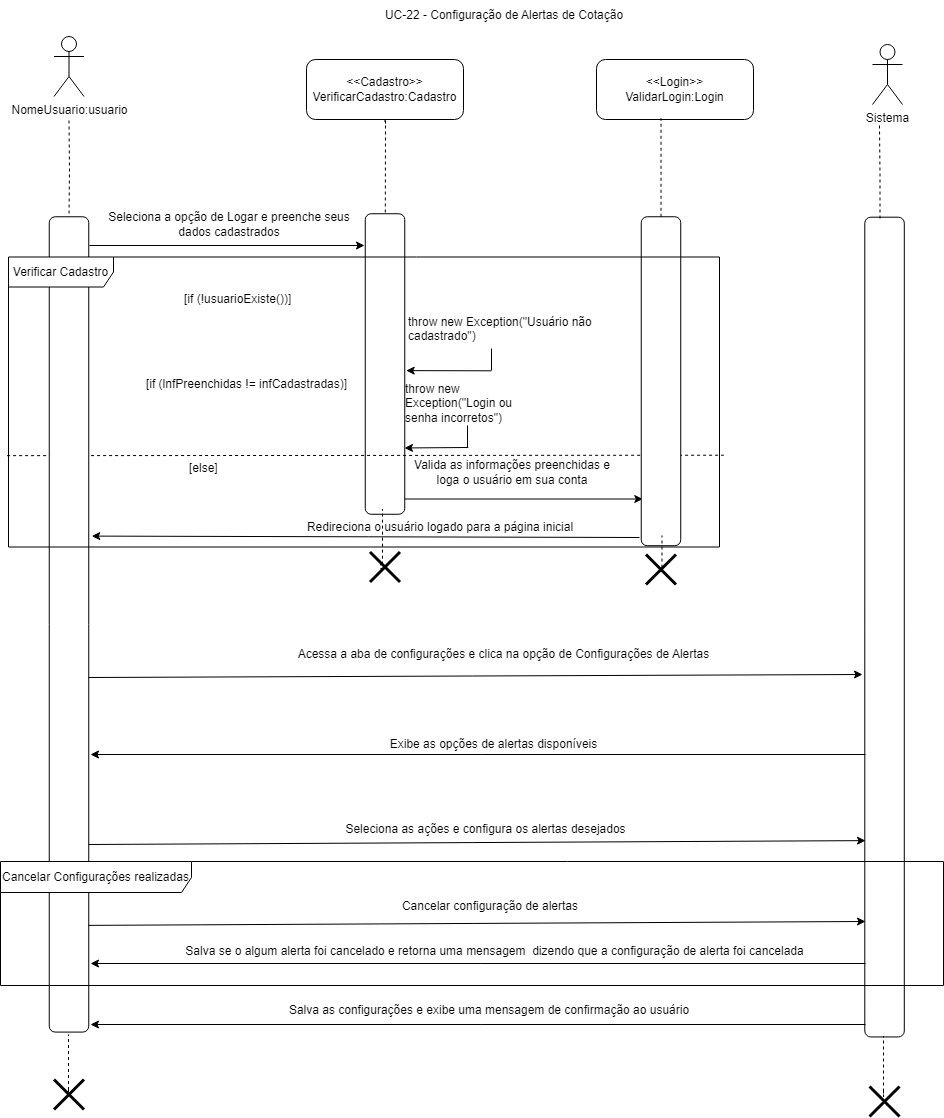

The diagram above was exported from draw.io. Its source (the exported page's mxGraphModel, read from the mxfile embedded in the PNG):
<mxGraphModel dx="1434" dy="772" grid="0" gridSize="10" guides="1" tooltips="1" connect="1" arrows="1" fold="1" page="1" pageScale="1" pageWidth="827" pageHeight="1169" math="0" shadow="0">
  <root>
    <mxCell id="0" />
    <mxCell id="1" parent="0" />
    <mxCell id="jv77xN4ID3hw7Q_i05pd-2" style="edgeStyle=orthogonalEdgeStyle;rounded=0;orthogonalLoop=1;jettySize=auto;html=1;endArrow=none;endFill=0;dashed=1;" edge="1" parent="1" target="jv77xN4ID3hw7Q_i05pd-27">
      <mxGeometry relative="1" as="geometry">
        <mxPoint x="419.5" y="549" as="sourcePoint" />
      </mxGeometry>
    </mxCell>
    <mxCell id="jv77xN4ID3hw7Q_i05pd-3" value="NomeUsuario:usuario" style="shape=umlActor;verticalLabelPosition=bottom;verticalAlign=top;html=1;outlineConnect=0;" vertex="1" parent="1">
      <mxGeometry x="404.5" y="465" width="30" height="60" as="geometry" />
    </mxCell>
    <mxCell id="jv77xN4ID3hw7Q_i05pd-4" style="edgeStyle=orthogonalEdgeStyle;rounded=0;orthogonalLoop=1;jettySize=auto;html=1;endArrow=none;endFill=0;dashed=1;" edge="1" parent="1" target="jv77xN4ID3hw7Q_i05pd-6">
      <mxGeometry relative="1" as="geometry">
        <mxPoint x="736" y="552" as="sourcePoint" />
        <Array as="points">
          <mxPoint x="734" y="550" />
          <mxPoint x="734" y="549" />
          <mxPoint x="736" y="549" />
        </Array>
      </mxGeometry>
    </mxCell>
    <mxCell id="jv77xN4ID3hw7Q_i05pd-5" style="edgeStyle=orthogonalEdgeStyle;rounded=0;orthogonalLoop=1;jettySize=auto;html=1;" edge="1" parent="1">
      <mxGeometry relative="1" as="geometry">
        <mxPoint x="993.2986206896551" y="927.5" as="targetPoint" />
        <mxPoint x="740.9998554797271" y="842" as="sourcePoint" />
        <Array as="points">
          <mxPoint x="740.54" y="927.75" />
        </Array>
      </mxGeometry>
    </mxCell>
    <mxCell id="jv77xN4ID3hw7Q_i05pd-6" value="" style="rounded=1;whiteSpace=wrap;html=1;rotation=90;" vertex="1" parent="1">
      <mxGeometry x="585.25" y="772.75" width="300.5" height="39.5" as="geometry" />
    </mxCell>
    <mxCell id="jv77xN4ID3hw7Q_i05pd-7" value="Seleciona a opção de Logar e preenche seus dados cadastrados" style="text;html=1;align=center;verticalAlign=middle;whiteSpace=wrap;rounded=0;" vertex="1" parent="1">
      <mxGeometry x="447" y="638" width="266" height="30" as="geometry" />
    </mxCell>
    <mxCell id="jv77xN4ID3hw7Q_i05pd-8" value="&lt;div&gt;&amp;lt;&amp;lt;Cadastro&amp;gt;&amp;gt;&lt;/div&gt;VerificarCadastro:Cadastro" style="rounded=1;whiteSpace=wrap;html=1;" vertex="1" parent="1">
      <mxGeometry x="657" y="488" width="157" height="60" as="geometry" />
    </mxCell>
    <mxCell id="jv77xN4ID3hw7Q_i05pd-9" value="Valida as informações preenchidas e loga o usuário em sua conta" style="text;html=1;align=center;verticalAlign=middle;whiteSpace=wrap;rounded=0;" vertex="1" parent="1">
      <mxGeometry x="762" y="886" width="202" height="30" as="geometry" />
    </mxCell>
    <mxCell id="jv77xN4ID3hw7Q_i05pd-10" value="" style="endArrow=none;dashed=1;html=1;rounded=0;entryX=0.995;entryY=0.532;entryDx=0;entryDy=0;entryPerimeter=0;exitX=-0.002;exitY=0.685;exitDx=0;exitDy=0;exitPerimeter=0;" edge="1" parent="1" source="jv77xN4ID3hw7Q_i05pd-31">
      <mxGeometry width="50" height="50" relative="1" as="geometry">
        <mxPoint x="538.9300000000001" y="883.724" as="sourcePoint" />
        <mxPoint x="1074.325" y="883.724" as="targetPoint" />
      </mxGeometry>
    </mxCell>
    <mxCell id="jv77xN4ID3hw7Q_i05pd-11" value="" style="edgeStyle=orthogonalEdgeStyle;rounded=0;orthogonalLoop=1;jettySize=auto;html=1;endArrow=none;endFill=0;" edge="1" parent="1">
      <mxGeometry relative="1" as="geometry">
        <mxPoint x="818" y="854" as="sourcePoint" />
        <mxPoint x="818" y="876" as="targetPoint" />
      </mxGeometry>
    </mxCell>
    <mxCell id="jv77xN4ID3hw7Q_i05pd-12" value="throw new Exception(&quot;Login ou senha incorretos&quot;)" style="text;whiteSpace=wrap;html=1;" vertex="1" parent="1">
      <mxGeometry x="754" y="804" width="134" height="36" as="geometry" />
    </mxCell>
    <mxCell id="jv77xN4ID3hw7Q_i05pd-13" value="" style="endArrow=classic;html=1;rounded=0;" edge="1" parent="1">
      <mxGeometry width="50" height="50" relative="1" as="geometry">
        <mxPoint x="440" y="674" as="sourcePoint" />
        <mxPoint x="715" y="674" as="targetPoint" />
      </mxGeometry>
    </mxCell>
    <mxCell id="jv77xN4ID3hw7Q_i05pd-14" value="" style="endArrow=classic;html=1;rounded=0;entryX=0.944;entryY=0.001;entryDx=0;entryDy=0;entryPerimeter=0;" edge="1" parent="1">
      <mxGeometry width="50" height="50" relative="1" as="geometry">
        <mxPoint x="818.79" y="876" as="sourcePoint" />
        <mxPoint x="755.0004999999999" y="876.45" as="targetPoint" />
      </mxGeometry>
    </mxCell>
    <mxCell id="jv77xN4ID3hw7Q_i05pd-15" value="" style="shape=umlDestroy;whiteSpace=wrap;html=1;strokeWidth=3;targetShapes=umlLifeline;" vertex="1" parent="1">
      <mxGeometry x="720.5" y="980.44" width="30" height="30" as="geometry" />
    </mxCell>
    <mxCell id="jv77xN4ID3hw7Q_i05pd-16" value="Redireciona o usuário logado para a página inicial" style="text;html=1;align=center;verticalAlign=middle;whiteSpace=wrap;rounded=0;" vertex="1" parent="1">
      <mxGeometry x="613" y="940.5" width="356" height="30" as="geometry" />
    </mxCell>
    <mxCell id="jv77xN4ID3hw7Q_i05pd-17" value="" style="shape=umlDestroy;whiteSpace=wrap;html=1;strokeWidth=3;targetShapes=umlLifeline;" vertex="1" parent="1">
      <mxGeometry x="404.5" y="1508" width="30" height="30" as="geometry" />
    </mxCell>
    <mxCell id="jv77xN4ID3hw7Q_i05pd-18" value="" style="shape=umlDestroy;whiteSpace=wrap;html=1;strokeWidth=3;targetShapes=umlLifeline;" vertex="1" parent="1">
      <mxGeometry x="996.49" y="983" width="30" height="30" as="geometry" />
    </mxCell>
    <mxCell id="jv77xN4ID3hw7Q_i05pd-19" value="UC-22 - Configuração de Alertas de Cotação" style="text;html=1;align=center;verticalAlign=middle;whiteSpace=wrap;rounded=0;" vertex="1" parent="1">
      <mxGeometry x="702.5" y="429" width="304" height="30" as="geometry" />
    </mxCell>
    <mxCell id="jv77xN4ID3hw7Q_i05pd-20" value="[if (lnfPreenchidas != infCadastradas)]" style="text;html=1;align=center;verticalAlign=middle;resizable=0;points=[];autosize=1;strokeColor=none;fillColor=none;" vertex="1" parent="1">
      <mxGeometry x="487" y="800" width="219" height="26" as="geometry" />
    </mxCell>
    <mxCell id="jv77xN4ID3hw7Q_i05pd-21" value="[if (!usuarioExiste())]" style="text;whiteSpace=wrap;html=1;" vertex="1" parent="1">
      <mxGeometry x="533" y="714" width="229" height="36" as="geometry" />
    </mxCell>
    <mxCell id="jv77xN4ID3hw7Q_i05pd-22" value="throw new Exception(&quot;Usuário não cadastrado&quot;)" style="text;whiteSpace=wrap;html=1;" vertex="1" parent="1">
      <mxGeometry x="757" y="736.5" width="212" height="36" as="geometry" />
    </mxCell>
    <mxCell id="jv77xN4ID3hw7Q_i05pd-23" value="" style="edgeStyle=orthogonalEdgeStyle;rounded=0;orthogonalLoop=1;jettySize=auto;html=1;endArrow=none;endFill=0;" edge="1" parent="1">
      <mxGeometry relative="1" as="geometry">
        <mxPoint x="842" y="777" as="sourcePoint" />
        <mxPoint x="842" y="799" as="targetPoint" />
      </mxGeometry>
    </mxCell>
    <mxCell id="jv77xN4ID3hw7Q_i05pd-24" value="" style="endArrow=classic;html=1;rounded=0;entryX=0.522;entryY=-0.037;entryDx=0;entryDy=0;entryPerimeter=0;" edge="1" parent="1" target="jv77xN4ID3hw7Q_i05pd-6">
      <mxGeometry width="50" height="50" relative="1" as="geometry">
        <mxPoint x="841.79" y="799.31" as="sourcePoint" />
        <mxPoint x="778.0004999999999" y="799.76" as="targetPoint" />
      </mxGeometry>
    </mxCell>
    <mxCell id="jv77xN4ID3hw7Q_i05pd-25" value="[else]" style="text;whiteSpace=wrap;html=1;" vertex="1" parent="1">
      <mxGeometry x="538" y="883" width="229" height="36" as="geometry" />
    </mxCell>
    <mxCell id="jv77xN4ID3hw7Q_i05pd-26" value="" style="rounded=1;whiteSpace=wrap;html=1;rotation=90;" vertex="1" parent="1">
      <mxGeometry x="847.02" y="789.98" width="328.95" height="39.5" as="geometry" />
    </mxCell>
    <mxCell id="jv77xN4ID3hw7Q_i05pd-27" value="" style="rounded=1;whiteSpace=wrap;html=1;rotation=90;" vertex="1" parent="1">
      <mxGeometry x="11.84" y="1033.18" width="815.32" height="39.5" as="geometry" />
    </mxCell>
    <mxCell id="jv77xN4ID3hw7Q_i05pd-28" value="" style="endArrow=classic;html=1;rounded=0;entryX=0.952;entryY=-0.076;entryDx=0;entryDy=0;entryPerimeter=0;" edge="1" parent="1">
      <mxGeometry width="50" height="50" relative="1" as="geometry">
        <mxPoint x="990" y="966" as="sourcePoint" />
        <mxPoint x="442.25199999999995" y="964.6019999999999" as="targetPoint" />
      </mxGeometry>
    </mxCell>
    <mxCell id="jv77xN4ID3hw7Q_i05pd-29" value="&lt;div&gt;&amp;lt;&amp;lt;Login&amp;gt;&amp;gt;&lt;/div&gt;ValidarLogin:Login" style="rounded=1;whiteSpace=wrap;html=1;" vertex="1" parent="1">
      <mxGeometry x="947" y="488" width="157" height="60" as="geometry" />
    </mxCell>
    <mxCell id="jv77xN4ID3hw7Q_i05pd-30" style="edgeStyle=orthogonalEdgeStyle;rounded=0;orthogonalLoop=1;jettySize=auto;html=1;entryX=0.411;entryY=0.978;entryDx=0;entryDy=0;entryPerimeter=0;endArrow=none;endFill=0;dashed=1;" edge="1" parent="1" source="jv77xN4ID3hw7Q_i05pd-26" target="jv77xN4ID3hw7Q_i05pd-29">
      <mxGeometry relative="1" as="geometry" />
    </mxCell>
    <mxCell id="jv77xN4ID3hw7Q_i05pd-31" value="Verificar Cadastro" style="shape=umlFrame;whiteSpace=wrap;html=1;pointerEvents=0;width=105;height=30;" vertex="1" parent="1">
      <mxGeometry x="359" y="685.5" width="711" height="290" as="geometry" />
    </mxCell>
    <mxCell id="jv77xN4ID3hw7Q_i05pd-32" style="edgeStyle=orthogonalEdgeStyle;rounded=0;orthogonalLoop=1;jettySize=auto;html=1;entryX=0.411;entryY=0.978;entryDx=0;entryDy=0;entryPerimeter=0;endArrow=none;endFill=0;dashed=1;" edge="1" parent="1">
      <mxGeometry relative="1" as="geometry">
        <mxPoint x="1010.49" y="1000" as="sourcePoint" />
        <mxPoint x="1012.49" y="964" as="targetPoint" />
        <Array as="points">
          <mxPoint x="1012.49" y="1000" />
        </Array>
      </mxGeometry>
    </mxCell>
    <mxCell id="jv77xN4ID3hw7Q_i05pd-33" style="edgeStyle=orthogonalEdgeStyle;rounded=0;orthogonalLoop=1;jettySize=auto;html=1;entryX=0.411;entryY=0.978;entryDx=0;entryDy=0;entryPerimeter=0;endArrow=none;endFill=0;dashed=1;exitX=0.402;exitY=0.398;exitDx=0;exitDy=0;exitPerimeter=0;" edge="1" parent="1" source="jv77xN4ID3hw7Q_i05pd-15">
      <mxGeometry relative="1" as="geometry">
        <mxPoint x="731" y="973.5" as="sourcePoint" />
        <mxPoint x="733" y="937.5" as="targetPoint" />
        <Array as="points">
          <mxPoint x="731" y="992" />
          <mxPoint x="731" y="997" />
          <mxPoint x="733" y="997" />
        </Array>
      </mxGeometry>
    </mxCell>
    <mxCell id="jv77xN4ID3hw7Q_i05pd-34" style="edgeStyle=orthogonalEdgeStyle;rounded=0;orthogonalLoop=1;jettySize=auto;html=1;entryX=0.411;entryY=0.978;entryDx=0;entryDy=0;entryPerimeter=0;endArrow=none;endFill=0;dashed=1;exitX=0.402;exitY=0.398;exitDx=0;exitDy=0;exitPerimeter=0;" edge="1" parent="1">
      <mxGeometry relative="1" as="geometry">
        <mxPoint x="419.03999999999996" y="1517.5" as="sourcePoint" />
        <mxPoint x="419.03999999999996" y="1463" as="targetPoint" />
        <Array as="points">
          <mxPoint x="419.6" y="1524" />
          <mxPoint x="419.6" y="1524" />
        </Array>
      </mxGeometry>
    </mxCell>
    <mxCell id="jv77xN4ID3hw7Q_i05pd-36" value="" style="rounded=1;whiteSpace=wrap;html=1;rotation=90;" vertex="1" parent="1">
      <mxGeometry x="825.18" y="1035.82" width="819.76" height="39.5" as="geometry" />
    </mxCell>
    <mxCell id="jv77xN4ID3hw7Q_i05pd-37" value="Sistema" style="shape=umlActor;verticalLabelPosition=bottom;verticalAlign=top;html=1;outlineConnect=0;" vertex="1" parent="1">
      <mxGeometry x="1223" y="473" width="30" height="60" as="geometry" />
    </mxCell>
    <mxCell id="jv77xN4ID3hw7Q_i05pd-38" style="edgeStyle=orthogonalEdgeStyle;rounded=0;orthogonalLoop=1;jettySize=auto;html=1;endArrow=none;endFill=0;dashed=1;" edge="1" parent="1">
      <mxGeometry relative="1" as="geometry">
        <mxPoint x="1230" y="554" as="sourcePoint" />
        <mxPoint x="1230.5" y="650" as="targetPoint" />
      </mxGeometry>
    </mxCell>
    <mxCell id="jv77xN4ID3hw7Q_i05pd-39" value="" style="shape=umlDestroy;whiteSpace=wrap;html=1;strokeWidth=3;targetShapes=umlLifeline;" vertex="1" parent="1">
      <mxGeometry x="1220.06" y="1515" width="30" height="30" as="geometry" />
    </mxCell>
    <mxCell id="jv77xN4ID3hw7Q_i05pd-40" value="" style="endArrow=classic;html=1;rounded=0;" edge="1" parent="1">
      <mxGeometry width="50" height="50" relative="1" as="geometry">
        <mxPoint x="439" y="1106" as="sourcePoint" />
        <mxPoint x="1213" y="1103" as="targetPoint" />
      </mxGeometry>
    </mxCell>
    <mxCell id="jv77xN4ID3hw7Q_i05pd-41" value="Acessa a aba de configurações e clica na opção de Configurações de Alertas" style="text;html=1;align=center;verticalAlign=middle;whiteSpace=wrap;rounded=0;" vertex="1" parent="1">
      <mxGeometry x="544" y="1068" width="621" height="30" as="geometry" />
    </mxCell>
    <mxCell id="jv77xN4ID3hw7Q_i05pd-42" value="" style="endArrow=classic;html=1;rounded=0;" edge="1" parent="1">
      <mxGeometry width="50" height="50" relative="1" as="geometry">
        <mxPoint x="1216" y="1183" as="sourcePoint" />
        <mxPoint x="441" y="1183" as="targetPoint" />
      </mxGeometry>
    </mxCell>
    <mxCell id="jv77xN4ID3hw7Q_i05pd-43" value="Exibe as opções de alertas disponíveis" style="text;html=1;align=center;verticalAlign=middle;whiteSpace=wrap;rounded=0;" vertex="1" parent="1">
      <mxGeometry x="473" y="1158" width="743" height="30" as="geometry" />
    </mxCell>
    <mxCell id="jv77xN4ID3hw7Q_i05pd-44" value="Seleciona as ações e configura os alertas desejados" style="text;html=1;align=center;verticalAlign=middle;whiteSpace=wrap;rounded=0;" vertex="1" parent="1">
      <mxGeometry x="465" y="1243" width="743" height="30" as="geometry" />
    </mxCell>
    <mxCell id="jv77xN4ID3hw7Q_i05pd-47" value="" style="endArrow=classic;html=1;rounded=0;" edge="1" parent="1">
      <mxGeometry width="50" height="50" relative="1" as="geometry">
        <mxPoint x="1216" y="1453" as="sourcePoint" />
        <mxPoint x="441" y="1453" as="targetPoint" />
      </mxGeometry>
    </mxCell>
    <mxCell id="jv77xN4ID3hw7Q_i05pd-48" value="" style="endArrow=classic;html=1;rounded=0;entryX=0.82;entryY=0.983;entryDx=0;entryDy=0;entryPerimeter=0;" edge="1" parent="1">
      <mxGeometry width="50" height="50" relative="1" as="geometry">
        <mxPoint x="439" y="1273" as="sourcePoint" />
        <mxPoint x="1215.9865" y="1269.1212" as="targetPoint" />
      </mxGeometry>
    </mxCell>
    <mxCell id="jv77xN4ID3hw7Q_i05pd-49" value="Cancelar Configurações realizadas" style="shape=umlFrame;whiteSpace=wrap;html=1;pointerEvents=0;width=191;height=31;" vertex="1" parent="1">
      <mxGeometry x="351" y="1290" width="943" height="124" as="geometry" />
    </mxCell>
    <mxCell id="jv77xN4ID3hw7Q_i05pd-51" value="Cancelar configuração de alertas" style="text;html=1;align=center;verticalAlign=middle;whiteSpace=wrap;rounded=0;" vertex="1" parent="1">
      <mxGeometry x="604" y="1320" width="474" height="30" as="geometry" />
    </mxCell>
    <mxCell id="jv77xN4ID3hw7Q_i05pd-52" value="" style="endArrow=classic;html=1;rounded=0;entryX=0.82;entryY=0.983;entryDx=0;entryDy=0;entryPerimeter=0;" edge="1" parent="1">
      <mxGeometry width="50" height="50" relative="1" as="geometry">
        <mxPoint x="439.01" y="1353.88" as="sourcePoint" />
        <mxPoint x="1215.9965" y="1350.0012000000002" as="targetPoint" />
      </mxGeometry>
    </mxCell>
    <mxCell id="jv77xN4ID3hw7Q_i05pd-53" value="" style="endArrow=classic;html=1;rounded=0;" edge="1" parent="1">
      <mxGeometry width="50" height="50" relative="1" as="geometry">
        <mxPoint x="1216" y="1392" as="sourcePoint" />
        <mxPoint x="441" y="1392" as="targetPoint" />
      </mxGeometry>
    </mxCell>
    <mxCell id="jv77xN4ID3hw7Q_i05pd-54" value="Salva se o algum alerta foi cancelado e retorna uma mensagem&amp;nbsp; dizendo que a configuração de alerta foi cancelada" style="text;html=1;align=center;verticalAlign=middle;whiteSpace=wrap;rounded=0;" vertex="1" parent="1">
      <mxGeometry x="510" y="1365" width="671" height="30" as="geometry" />
    </mxCell>
    <mxCell id="jv77xN4ID3hw7Q_i05pd-60" value="Salva as configurações e exibe uma mensagem de confirmação ao usuário" style="text;html=1;align=center;verticalAlign=middle;whiteSpace=wrap;rounded=0;" vertex="1" parent="1">
      <mxGeometry x="538" y="1424" width="604" height="30" as="geometry" />
    </mxCell>
    <mxCell id="jv77xN4ID3hw7Q_i05pd-61" style="edgeStyle=orthogonalEdgeStyle;rounded=0;orthogonalLoop=1;jettySize=auto;html=1;entryX=0.411;entryY=0.978;entryDx=0;entryDy=0;entryPerimeter=0;endArrow=none;endFill=0;dashed=1;exitX=0.402;exitY=0.398;exitDx=0;exitDy=0;exitPerimeter=0;" edge="1" parent="1">
      <mxGeometry relative="1" as="geometry">
        <mxPoint x="1234" y="1519" as="sourcePoint" />
        <mxPoint x="1234" y="1464.5" as="targetPoint" />
        <Array as="points">
          <mxPoint x="1234.56" y="1525.5" />
          <mxPoint x="1234.56" y="1525.5" />
        </Array>
      </mxGeometry>
    </mxCell>
  </root>
</mxGraphModel>